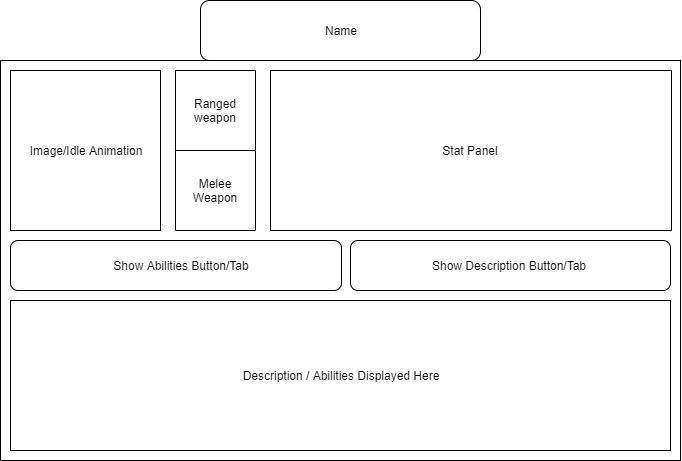

The diagram above was exported from draw.io. Its source (the exported page's mxGraphModel, read from the mxfile embedded in the PNG):
<mxGraphModel dx="1220" dy="623" grid="1" gridSize="10" guides="1" tooltips="1" connect="1" arrows="1" fold="1" page="1" pageScale="1" pageWidth="850" pageHeight="1100" math="0" shadow="0">
  <root>
    <mxCell id="0" />
    <mxCell id="1" parent="0" />
    <mxCell id="80IlgE-qpmjZgOQbuOE9-3" value="" style="rounded=0;whiteSpace=wrap;html=1;" vertex="1" parent="1">
      <mxGeometry x="80" y="360" width="680" height="400" as="geometry" />
    </mxCell>
    <mxCell id="80IlgE-qpmjZgOQbuOE9-4" value="" style="rounded=0;whiteSpace=wrap;html=1;" vertex="1" parent="1">
      <mxGeometry x="90" y="370" width="150" height="160" as="geometry" />
    </mxCell>
    <mxCell id="80IlgE-qpmjZgOQbuOE9-6" value="" style="whiteSpace=wrap;html=1;aspect=fixed;" vertex="1" parent="1">
      <mxGeometry x="255" y="370" width="80" height="80" as="geometry" />
    </mxCell>
    <mxCell id="80IlgE-qpmjZgOQbuOE9-7" value="" style="whiteSpace=wrap;html=1;aspect=fixed;direction=south;" vertex="1" parent="1">
      <mxGeometry x="255" y="450" width="80" height="80" as="geometry" />
    </mxCell>
    <mxCell id="80IlgE-qpmjZgOQbuOE9-8" value="" style="rounded=0;whiteSpace=wrap;html=1;" vertex="1" parent="1">
      <mxGeometry x="350" y="370" width="401" height="160" as="geometry" />
    </mxCell>
    <mxCell id="80IlgE-qpmjZgOQbuOE9-9" value="" style="rounded=1;whiteSpace=wrap;html=1;" vertex="1" parent="1">
      <mxGeometry x="280" y="300" width="280" height="60" as="geometry" />
    </mxCell>
    <mxCell id="80IlgE-qpmjZgOQbuOE9-10" value="" style="rounded=0;whiteSpace=wrap;html=1;" vertex="1" parent="1">
      <mxGeometry x="90" y="600" width="660" height="150" as="geometry" />
    </mxCell>
    <mxCell id="80IlgE-qpmjZgOQbuOE9-11" value="Name" style="text;html=1;strokeColor=none;fillColor=none;align=center;verticalAlign=middle;whiteSpace=wrap;rounded=0;" vertex="1" parent="1">
      <mxGeometry x="290" y="310" width="260" height="40" as="geometry" />
    </mxCell>
    <mxCell id="80IlgE-qpmjZgOQbuOE9-12" value="Image/Idle Animation" style="text;html=1;strokeColor=none;fillColor=none;align=center;verticalAlign=middle;whiteSpace=wrap;rounded=0;" vertex="1" parent="1">
      <mxGeometry x="100" y="380" width="130" height="140" as="geometry" />
    </mxCell>
    <mxCell id="80IlgE-qpmjZgOQbuOE9-13" value="Ranged weapon" style="text;html=1;strokeColor=none;fillColor=none;align=center;verticalAlign=middle;whiteSpace=wrap;rounded=0;" vertex="1" parent="1">
      <mxGeometry x="260" y="380" width="70" height="60" as="geometry" />
    </mxCell>
    <mxCell id="80IlgE-qpmjZgOQbuOE9-14" value="Melee Weapon" style="text;html=1;strokeColor=none;fillColor=none;align=center;verticalAlign=middle;whiteSpace=wrap;rounded=0;" vertex="1" parent="1">
      <mxGeometry x="260" y="460" width="70" height="60" as="geometry" />
    </mxCell>
    <mxCell id="80IlgE-qpmjZgOQbuOE9-15" value="Stat Panel" style="text;html=1;strokeColor=none;fillColor=none;align=center;verticalAlign=middle;whiteSpace=wrap;rounded=0;" vertex="1" parent="1">
      <mxGeometry x="370" y="380" width="360" height="140" as="geometry" />
    </mxCell>
    <mxCell id="80IlgE-qpmjZgOQbuOE9-16" value="" style="rounded=1;whiteSpace=wrap;html=1;" vertex="1" parent="1">
      <mxGeometry x="90" y="540" width="331" height="50" as="geometry" />
    </mxCell>
    <mxCell id="80IlgE-qpmjZgOQbuOE9-17" value="" style="rounded=1;whiteSpace=wrap;html=1;" vertex="1" parent="1">
      <mxGeometry x="430" y="540" width="320" height="50" as="geometry" />
    </mxCell>
    <mxCell id="80IlgE-qpmjZgOQbuOE9-18" value="Show Abilities Button/Tab" style="text;html=1;strokeColor=none;fillColor=none;align=center;verticalAlign=middle;whiteSpace=wrap;rounded=0;" vertex="1" parent="1">
      <mxGeometry x="170" y="555" width="180" height="20" as="geometry" />
    </mxCell>
    <mxCell id="80IlgE-qpmjZgOQbuOE9-20" value="Show Description Button/Tab" style="text;html=1;strokeColor=none;fillColor=none;align=center;verticalAlign=middle;whiteSpace=wrap;rounded=0;" vertex="1" parent="1">
      <mxGeometry x="497.5" y="555" width="180" height="20" as="geometry" />
    </mxCell>
    <mxCell id="80IlgE-qpmjZgOQbuOE9-21" value="Description / Abilities Displayed Here" style="text;html=1;strokeColor=none;fillColor=none;align=center;verticalAlign=middle;whiteSpace=wrap;rounded=0;" vertex="1" parent="1">
      <mxGeometry x="100" y="610" width="640" height="130" as="geometry" />
    </mxCell>
  </root>
</mxGraphModel>